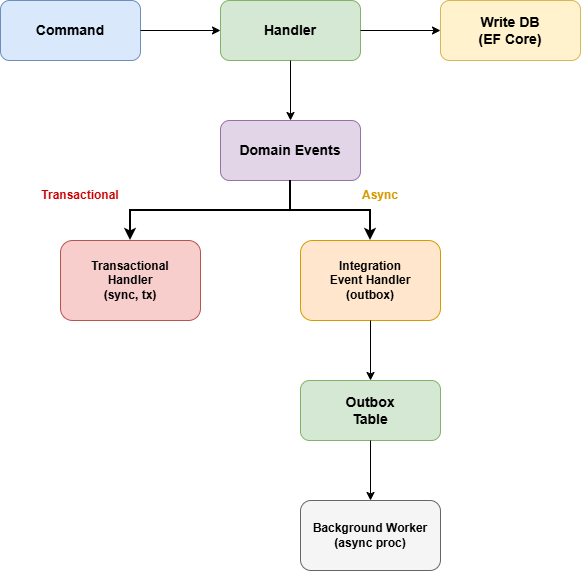

The diagram above was exported from draw.io. Its source (the exported page's mxGraphModel, read from the mxfile embedded in the PNG):
<mxGraphModel dx="1426" dy="777" grid="1" gridSize="10" guides="1" tooltips="1" connect="1" arrows="1" fold="1" page="1" pageScale="1" pageWidth="1200" pageHeight="900" math="0" shadow="0">
  <root>
    <mxCell id="0" />
    <mxCell id="1" parent="0" />
    <mxCell id="command" value="Command" style="rounded=1;whiteSpace=wrap;html=1;fillColor=#dae8fc;strokeColor=#6c8ebf;fontStyle=1;fontSize=14;" parent="1" vertex="1">
      <mxGeometry x="60" y="100" width="140" height="60" as="geometry" />
    </mxCell>
    <mxCell id="handler" value="Handler" style="rounded=1;whiteSpace=wrap;html=1;fillColor=#d5e8d4;strokeColor=#82b366;fontStyle=1;fontSize=14;" parent="1" vertex="1">
      <mxGeometry x="280" y="100" width="140" height="60" as="geometry" />
    </mxCell>
    <mxCell id="writeDb" value="Write DB&#10;(EF Core)" style="rounded=1;whiteSpace=wrap;html=1;fillColor=#fff2cc;strokeColor=#d6b656;fontStyle=1;fontSize=14;align=center;" parent="1" vertex="1">
      <mxGeometry x="500" y="100" width="140" height="60" as="geometry" />
    </mxCell>
    <mxCell id="domainEvent" value="Domain Events" style="rounded=1;whiteSpace=wrap;html=1;fillColor=#e1d5e7;strokeColor=#9673a6;fontStyle=1;fontSize=14;align=center;" parent="1" vertex="1">
      <mxGeometry x="280" y="220" width="140" height="60" as="geometry" />
    </mxCell>
    <mxCell id="transactionalHandler" value="Transactional&#10;Handler&#10;(sync, tx)" style="rounded=1;whiteSpace=wrap;html=1;fillColor=#f8cecc;strokeColor=#b85450;fontStyle=1;fontSize=12;align=center;" parent="1" vertex="1">
      <mxGeometry x="120" y="340" width="140" height="80" as="geometry" />
    </mxCell>
    <mxCell id="integrationHandler" value="Integration&#10;Event Handler&#10;(outbox)" style="rounded=1;whiteSpace=wrap;html=1;fillColor=#ffe6cc;strokeColor=#d79b00;fontStyle=1;fontSize=12;align=center;" parent="1" vertex="1">
      <mxGeometry x="360" y="340" width="140" height="80" as="geometry" />
    </mxCell>
    <mxCell id="outbox" value="Outbox&#10;Table" style="rounded=1;whiteSpace=wrap;html=1;fillColor=#d5e8d4;strokeColor=#82b366;fontStyle=1;fontSize=14;align=center;" parent="1" vertex="1">
      <mxGeometry x="360" y="480" width="140" height="60" as="geometry" />
    </mxCell>
    <mxCell id="backgroundWorker" value="Background Worker&#10;(async proc)" style="rounded=1;whiteSpace=wrap;html=1;fillColor=#f5f5f5;strokeColor=#666666;fontStyle=1;fontSize=12;align=center;" parent="1" vertex="1">
      <mxGeometry x="360" y="600" width="140" height="70" as="geometry" />
    </mxCell>
    <mxCell id="arrow1" style="edgeStyle=orthogonalEdgeStyle;rounded=0;orthogonalLoop=1;jettySize=auto;html=1;exitX=1;exitY=0.5;entryX=0;entryY=0.5;" parent="1" source="command" target="handler" edge="1">
      <mxGeometry relative="1" as="geometry" />
    </mxCell>
    <mxCell id="arrow2" style="edgeStyle=orthogonalEdgeStyle;rounded=0;orthogonalLoop=1;jettySize=auto;html=1;exitX=1;exitY=0.5;entryX=0;entryY=0.5;" parent="1" source="handler" target="writeDb" edge="1">
      <mxGeometry relative="1" as="geometry" />
    </mxCell>
    <mxCell id="arrow3" style="edgeStyle=orthogonalEdgeStyle;rounded=0;orthogonalLoop=1;jettySize=auto;html=1;exitX=0.5;exitY=1;entryX=0.5;entryY=0;" parent="1" source="handler" target="domainEvent" edge="1">
      <mxGeometry relative="1" as="geometry" />
    </mxCell>
    <mxCell id="arrow4" style="edgeStyle=orthogonalEdgeStyle;rounded=0;orthogonalLoop=1;jettySize=auto;html=1;exitX=0.5;exitY=1;entryX=0.5;entryY=0;strokeWidth=2;" parent="1" source="domainEvent" target="transactionalHandler" edge="1">
      <mxGeometry relative="1" as="geometry" />
    </mxCell>
    <mxCell id="arrow5" style="edgeStyle=orthogonalEdgeStyle;rounded=0;orthogonalLoop=1;jettySize=auto;html=1;exitX=0.5;exitY=1;entryX=0.5;entryY=0;strokeWidth=2;" parent="1" source="domainEvent" target="integrationHandler" edge="1">
      <mxGeometry relative="1" as="geometry" />
    </mxCell>
    <mxCell id="arrow6" style="edgeStyle=orthogonalEdgeStyle;rounded=0;orthogonalLoop=1;jettySize=auto;html=1;exitX=0.5;exitY=1;entryX=0.5;entryY=0;" parent="1" source="integrationHandler" target="outbox" edge="1">
      <mxGeometry relative="1" as="geometry" />
    </mxCell>
    <mxCell id="arrow7" style="edgeStyle=orthogonalEdgeStyle;rounded=0;orthogonalLoop=1;jettySize=auto;html=1;exitX=0.5;exitY=1;entryX=0.5;entryY=0;" parent="1" source="outbox" target="backgroundWorker" edge="1">
      <mxGeometry relative="1" as="geometry" />
    </mxCell>
    <mxCell id="label1" value="Transactional" style="text;html=1;strokeColor=none;fillColor=none;align=center;verticalAlign=middle;whiteSpace=wrap;rounded=0;fontStyle=1;fontColor=#CC0000;" parent="1" vertex="1">
      <mxGeometry x="90" y="280" width="100" height="30" as="geometry" />
    </mxCell>
    <mxCell id="label2" value="Async" style="text;html=1;strokeColor=none;fillColor=none;align=center;verticalAlign=middle;whiteSpace=wrap;rounded=0;fontStyle=1;fontColor=#D79B00;" parent="1" vertex="1">
      <mxGeometry x="390" y="280" width="100" height="30" as="geometry" />
    </mxCell>
  </root>
</mxGraphModel>